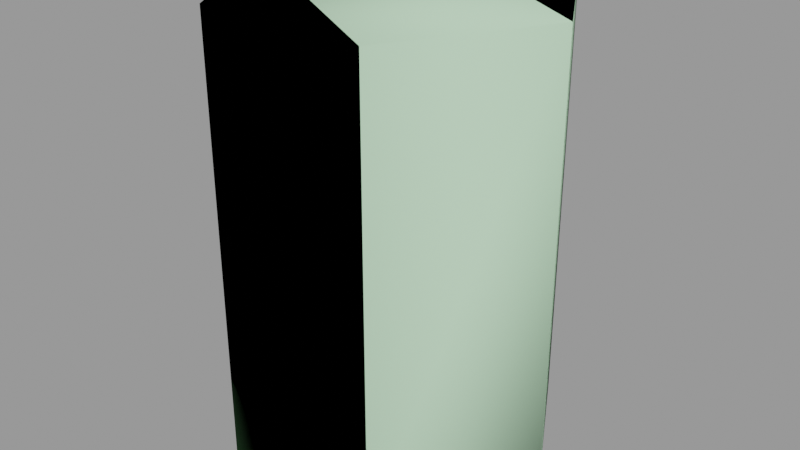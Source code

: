 # Source: pill_bottle01.blend  (saved by Blender 2.92.15; exported with 4.5.12 LTS)
import bpy
from mathutils import Matrix  # noqa: F401  (used for matrix-valued properties, if any)

bpy.ops.wm.read_factory_settings(use_empty=True)
scene = bpy.context.scene
scene.name = 'pill_bottle01.qc'

# ---- collections
col_pill_bottle01 = bpy.data.collections.new('pill_bottle01'); scene.collection.children.link(col_pill_bottle01)

# ---- materials (node trees are filled in below, after node groups)
mat_pill_bottle01 = bpy.data.materials.new('pill_bottle01')
mat_pill_bottle01.use_transparent_shadow = False
mat_pill_bottle01.diffuse_color = (0.6789, 0.5726, 0.8403, 1.0)
mat_phy = bpy.data.materials.new('  phy')
mat_phy.use_transparent_shadow = False
mat_phy.diffuse_color = (0.4929, 0.7582, 0.5102, 1.0)

# ---- material node trees

# ---- meshes
me_pill_bottle01 = bpy.data.meshes.new('pill_bottle01')
me_pill_bottle01.from_pydata([(2.761, 4.782, 11.5), (0.0, 5.522, 11.5), (0.0, 5.216, 12.66), (2.608, 4.517, 12.66), (0.0, 4.43, 13.52), (4.782, 2.761, 11.5), (4.517, 2.608, 12.66), (5.522, -1e-06, 11.5), (5.216, -1e-06, 12.66), (4.782, -2.761, 11.5), (4.517, -2.608, 12.66), (2.761, -4.782, 11.5), (2.608, -4.517, 12.66), (0.0, -5.522, 11.5), (0.0, -5.216, 12.66), (-2.761, -4.782, 11.5), (-2.608, -4.517, 12.66), (-4.782, -2.761, 11.5), (-4.517, -2.608, 12.66), (-5.522, -1e-06, 11.5), (-5.216, -1e-06, 12.66), (-2.608, 4.517, 12.66), (-4.517, 2.608, 12.66), (-3.836, 2.215, 13.52), (-4.43, -1e-06, 13.52), (-3.836, -2.215, 13.52), (-2.215, -3.836, 13.52), (0.0, -4.43, 13.52), (2.215, -3.836, 13.52), (3.836, -2.215, 13.52), (4.43, -1e-06, 13.52), (3.836, 2.215, 13.52), (2.215, 3.836, 13.52), (-2.215, 3.836, 13.52), (0.0, 2.095, 13.85), (1.047, 1.814, 13.85), (1.814, 1.047, 13.85), (2.095, -1e-06, 13.85), (1.814, -1.047, 13.85), (1.047, -1.814, 13.85), (0.0, -2.095, 13.85), (-1.047, -1.814, 13.85), (-1.814, -1.047, 13.85), (-2.095, -1e-06, 13.85), (-1.814, 1.047, 13.85), (-1.047, 1.814, 13.85), (-4.782, 2.761, 11.5), (-2.761, 4.782, 11.5), (0.0, -1e-06, 17.59), (-3.193, 1.843, 17.59), (-3.687, -1e-06, 17.59), (-1.843, 3.193, 17.59), (0.0, 3.687, 17.59), (1.843, 3.193, 17.59), (3.193, 1.843, 17.59), (3.687, -1e-06, 17.59), (3.193, -1.843, 17.59), (1.843, -3.193, 17.59), (0.0, -3.687, 17.59), (-1.843, -3.193, 17.59), (-3.193, -1.843, 17.59), (5.522, 0.0, 0.4232), (4.782, 2.761, 0.4232), (2.761, 4.782, 0.4232), (0.0, 5.522, 0.4232), (-2.761, 4.782, 0.4232), (-4.782, 2.761, 0.4232), (-5.522, 0.0, 0.4232), (-4.782, -2.761, 0.4232), (-2.761, -4.782, 0.4232), (0.0, -5.522, 0.4232), (2.761, -4.782, 0.4232), (4.782, -2.761, 0.4232), (2.687, 4.654, 0.04834), (0.0, 5.374, 0.04834), (4.654, 2.687, 0.04834), (5.374, 0.0, 0.04834), (4.654, -2.687, 0.04834), (2.687, -4.654, 0.04834), (0.0, -5.374, 0.04834), (-2.687, -4.654, 0.04834), (-4.654, -2.687, 0.04834), (-5.374, 0.0, 0.04834), (-4.654, 2.687, 0.04834), (-2.687, 4.654, 0.04834), (-4.049, 2.338, -0.1132), (-4.676, 0.0, -0.1132), (-2.338, 4.049, -0.1132), (0.0, 4.676, -0.1132), (2.338, 4.049, -0.1132), (4.049, 2.338, -0.1132), (4.676, 0.0, -0.1132), (4.049, -2.338, -0.1132), (2.338, -4.049, -0.1132), (0.0, -4.676, -0.1132), (-2.338, -4.049, -0.1132), (-4.049, -2.338, -0.1132), (3.687, -1e-06, 15.23), (3.193, 1.843, 15.23), (1.843, 3.193, 15.23), (0.0, 3.687, 15.23), (-1.843, 3.193, 15.23), (-3.193, 1.843, 15.23), (-3.687, -1e-06, 15.23), (-3.193, -1.843, 15.23), (-1.843, -3.193, 15.23), (0.0, -3.687, 15.23), (1.843, -3.193, 15.23), (3.193, -1.843, 15.23), (1.814, 1.047, 15.23), (2.095, -1e-06, 15.23), (1.047, 1.814, 15.23), (0.0, 2.095, 15.23), (-1.047, 1.814, 15.23), (-1.814, 1.047, 15.23), (-2.095, -1e-06, 15.23), (-1.814, -1.047, 15.23), (-1.047, -1.814, 15.23), (0.0, -2.095, 15.23), (1.047, -1.814, 15.23), (1.814, -1.047, 15.23), (0.0, 0.0, -0.1132)], [], [(0, 1, 2), (3, 2, 4), (0, 2, 3), (5, 0, 3), (5, 3, 6), (7, 5, 6), (7, 6, 8), (9, 7, 8), (9, 8, 10), (11, 9, 10), (11, 10, 12), (13, 11, 12), (13, 12, 14), (15, 13, 14), (15, 14, 16), (17, 15, 16), (17, 16, 18), (19, 17, 18), (19, 18, 20), (21, 22, 23), (22, 24, 23), (22, 20, 24), (20, 25, 24), (20, 18, 25), (18, 26, 25), (18, 16, 26), (16, 27, 26), (16, 14, 27), (14, 28, 27), (14, 12, 28), (12, 29, 28), (12, 10, 29), (10, 30, 29), (10, 8, 30), (8, 31, 30), (8, 6, 31), (6, 32, 31), (21, 23, 33), (6, 3, 32), (3, 4, 32), (34, 32, 4), (34, 35, 32), (35, 31, 32), (35, 36, 31), (36, 30, 31), (36, 37, 30), (37, 29, 30), (37, 38, 29), (38, 28, 29), (38, 39, 28), (39, 27, 28), (39, 40, 27), (40, 26, 27), (40, 41, 26), (41, 25, 26), (41, 42, 25), (42, 24, 25), (42, 43, 24), (43, 23, 24), (43, 44, 23), (44, 33, 23), (44, 45, 33), (46, 19, 20), (46, 20, 22), (47, 46, 22), (47, 22, 21), (1, 47, 21), (1, 21, 2), (2, 21, 33), (2, 33, 4), (45, 4, 33), (45, 34, 4), (48, 49, 50), (51, 49, 48), (52, 51, 48), (53, 52, 48), (54, 53, 48), (55, 54, 48), (56, 55, 48), (57, 56, 48), (58, 57, 48), (59, 58, 48), (60, 59, 48), (48, 50, 60), (61, 5, 7), (61, 62, 5), (62, 0, 5), (62, 63, 0), (63, 1, 0), (63, 64, 1), (64, 47, 1), (64, 65, 47), (65, 46, 47), (65, 66, 46), (66, 19, 46), (66, 67, 19), (67, 17, 19), (67, 68, 17), (68, 15, 17), (68, 69, 15), (69, 13, 15), (69, 70, 13), (70, 11, 13), (70, 71, 11), (71, 9, 11), (71, 72, 9), (72, 7, 9), (72, 61, 7), (64, 73, 74), (64, 63, 73), (63, 75, 73), (63, 62, 75), (62, 76, 75), (62, 61, 76), (61, 77, 76), (61, 72, 77), (72, 78, 77), (72, 71, 78), (71, 79, 78), (71, 70, 79), (70, 80, 79), (70, 69, 80), (69, 81, 80), (69, 68, 81), (68, 82, 81), (68, 67, 82), (67, 83, 82), (67, 66, 83), (66, 84, 83), (85, 86, 82), (85, 82, 83), (87, 85, 83), (87, 83, 84), (88, 87, 84), (88, 84, 74), (65, 74, 84), (66, 65, 84), (65, 64, 74), (89, 88, 74), (89, 74, 73), (90, 89, 73), (90, 73, 75), (91, 90, 75), (91, 75, 76), (92, 91, 76), (92, 76, 77), (93, 92, 77), (93, 77, 78), (94, 93, 78), (94, 78, 79), (95, 94, 79), (95, 79, 80), (96, 95, 80), (96, 80, 81), (86, 96, 81), (86, 81, 82), (97, 54, 55), (97, 98, 54), (98, 53, 54), (98, 99, 53), (99, 52, 53), (99, 100, 52), (100, 51, 52), (100, 101, 51), (101, 49, 51), (101, 102, 49), (102, 50, 49), (102, 103, 50), (103, 60, 50), (103, 104, 60), (104, 59, 60), (104, 105, 59), (105, 58, 59), (105, 106, 58), (106, 57, 58), (106, 107, 57), (107, 56, 57), (107, 108, 56), (108, 55, 56), (108, 97, 55), (37, 109, 110), (37, 36, 109), (36, 111, 109), (36, 35, 111), (35, 112, 111), (35, 34, 112), (34, 113, 112), (34, 45, 113), (45, 114, 113), (45, 44, 114), (44, 115, 114), (44, 43, 115), (43, 116, 115), (43, 42, 116), (42, 117, 116), (42, 41, 117), (41, 118, 117), (41, 40, 118), (40, 119, 118), (40, 39, 119), (39, 120, 119), (39, 38, 120), (38, 110, 120), (38, 37, 110), (115, 116, 104), (116, 105, 104), (116, 117, 105), (117, 106, 105), (117, 118, 106), (118, 107, 106), (118, 119, 107), (119, 108, 107), (119, 120, 108), (120, 97, 108), (120, 110, 97), (110, 98, 97), (110, 109, 98), (109, 99, 98), (109, 111, 99), (111, 100, 99), (111, 112, 100), (112, 101, 100), (112, 113, 101), (113, 102, 101), (113, 114, 102), (114, 103, 102), (114, 115, 103), (115, 104, 103), (95, 96, 121), (96, 86, 121), (86, 85, 121), (85, 87, 121), (87, 88, 121), (88, 89, 121), (89, 90, 121), (90, 91, 121), (91, 92, 121), (92, 93, 121), (93, 94, 121), (94, 95, 121)])
me_pill_bottle01.polygons.foreach_set('use_smooth', [True] * 240)
_k = set([(0, 1), (0, 5), (1, 47), (5, 7), (7, 9), (9, 11), (11, 13), (13, 15), (15, 17), (17, 19), (19, 46), (34, 35), (34, 45), (35, 36), (36, 37), (37, 38), (38, 39), (39, 40), (40, 41), (41, 42), (42, 43), (43, 44), (44, 45), (46, 47), (49, 50), (49, 51), (50, 60), (51, 52), (52, 53), (53, 54), (54, 55), (55, 56), (56, 57), (57, 58), (58, 59), (59, 60), (61, 62), (61, 72), (62, 63), (63, 64), (64, 65), (65, 66), (66, 67), (67, 68), (68, 69), (69, 70), (70, 71), (71, 72), (85, 86), (85, 87), (86, 96), (87, 88), (88, 89), (89, 90), (90, 91), (91, 92), (92, 93), (93, 94), (94, 95), (95, 96), (97, 98), (97, 108), (98, 99), (99, 100), (100, 101), (101, 102), (102, 103), (103, 104), (104, 105), (105, 106), (106, 107), (107, 108), (109, 110), (109, 111), (110, 120), (111, 112), (112, 113), (113, 114), (114, 115), (115, 116), (116, 117), (117, 118), (118, 119), (119, 120)])
me_pill_bottle01.attributes.new('sharp_edge', 'BOOLEAN', 'EDGE').data.foreach_set('value', [ (min(e.vertices), max(e.vertices)) in _k for e in me_pill_bottle01.edges])
_uv = me_pill_bottle01.uv_layers.new(name='UVMap')
_uv.uv.foreach_set('vector', [0.9172, 0.5237, 1.001, 0.5237, 1.001, 0.5763, 0.9172, 0.5763, 1.001, 0.5763, 1.001, 0.6149, 0.9172, 0.5237, 1.001, 0.5763, 0.9172, 0.5763, 0.8338, 0.5237, 0.9172, 0.5237, 0.9172, 0.5763, 0.8338, 0.5237, 0.9172, 0.5763, 0.8338, 0.5763, 0.7504, 0.5237, 0.8338, 0.5237, 0.8338, 0.5763, 0.7504, 0.5237, 0.8338, 0.5763, 0.7504, 0.5763, 0.667, 0.5237, 0.7504, 0.5237, 0.7504, 0.5763, 0.667, 0.5237, 0.7504, 0.5763, 0.667, 0.5763, 0.5837, 0.5237, 0.667, 0.5237, 0.667, 0.5763, 0.5837, 0.5237, 0.667, 0.5763, 0.5837, 0.5763, 0.5003, 0.5237, 0.5837, 0.5237, 0.5837, 0.5763, 0.5003, 0.5237, 0.5837, 0.5763, 0.5003, 0.5763, 0.4169, 0.5237, 0.5003, 0.5237, 0.5003, 0.5763, 0.4169, 0.5237, 0.5003, 0.5763, 0.4169, 0.5763, 0.3335, 0.5237, 0.4169, 0.5237, 0.4169, 0.5763, 0.3335, 0.5237, 0.4169, 0.5763, 0.3335, 0.5763, 0.2501, 0.5237, 0.3335, 0.5237, 0.3335, 0.5763, 0.2501, 0.5237, 0.3335, 0.5763, 0.2501, 0.5763, 0.08338, 0.5763, 0.1668, 0.5763, 0.1668, 0.6149, 0.1668, 0.5763, 0.2501, 0.6149, 0.1668, 0.6149, 0.1668, 0.5763, 0.2501, 0.5763, 0.2501, 0.6149, 0.2501, 0.5763, 0.3335, 0.6149, 0.2501, 0.6149, 0.2501, 0.5763, 0.3335, 0.5763, 0.3335, 0.6149, 0.3335, 0.5763, 0.4169, 0.6149, 0.3335, 0.6149, 0.3335, 0.5763, 0.4169, 0.5763, 0.4169, 0.6149, 0.4169, 0.5763, 0.5003, 0.6149, 0.4169, 0.6149, 0.4169, 0.5763, 0.5003, 0.5763, 0.5003, 0.6149, 0.5003, 0.5763, 0.5837, 0.6149, 0.5003, 0.6149, 0.5003, 0.5763, 0.5837, 0.5763, 0.5837, 0.6149, 0.5837, 0.5763, 0.667, 0.6149, 0.5837, 0.6149, 0.5837, 0.5763, 0.667, 0.5763, 0.667, 0.6149, 0.667, 0.5763, 0.7504, 0.6149, 0.667, 0.6149, 0.667, 0.5763, 0.7504, 0.5763, 0.7504, 0.6149, 0.7504, 0.5763, 0.8338, 0.6149, 0.7504, 0.6149, 0.7504, 0.5763, 0.8338, 0.5763, 0.8338, 0.6149, 0.8338, 0.5763, 0.9172, 0.6149, 0.8338, 0.6149, 0.08338, 0.5763, 0.1668, 0.6149, 0.08338, 0.6149, 0.8338, 0.5763, 0.9172, 0.5763, 0.9172, 0.6149, 0.9172, 0.5763, 1.001, 0.6149, 0.9172, 0.6149, 1.001, 0.6299, 0.9172, 0.6149, 1.001, 0.6149, 1.001, 0.6299, 0.9172, 0.6299, 0.9172, 0.6149, 0.9172, 0.6299, 0.8338, 0.6149, 0.9172, 0.6149, 0.9172, 0.6299, 0.8338, 0.6299, 0.8338, 0.6149, 0.8338, 0.6299, 0.7504, 0.6149, 0.8338, 0.6149, 0.8338, 0.6299, 0.7504, 0.6299, 0.7504, 0.6149, 0.7504, 0.6299, 0.667, 0.6149, 0.7504, 0.6149, 0.7504, 0.6299, 0.667, 0.6299, 0.667, 0.6149, 0.667, 0.6299, 0.5837, 0.6149, 0.667, 0.6149, 0.667, 0.6299, 0.5837, 0.6299, 0.5837, 0.6149, 0.5837, 0.6299, 0.5003, 0.6149, 0.5837, 0.6149, 0.5837, 0.6299, 0.5003, 0.6299, 0.5003, 0.6149, 0.5003, 0.6299, 0.4169, 0.6149, 0.5003, 0.6149, 0.5003, 0.6299, 0.4169, 0.6299, 0.4169, 0.6149, 0.4169, 0.6299, 0.3335, 0.6149, 0.4169, 0.6149, 0.4169, 0.6299, 0.3335, 0.6299, 0.3335, 0.6149, 0.3335, 0.6299, 0.2501, 0.6149, 0.3335, 0.6149, 0.3335, 0.6299, 0.2501, 0.6299, 0.2501, 0.6149, 0.2501, 0.6299, 0.1668, 0.6149, 0.2501, 0.6149, 0.2501, 0.6299, 0.1668, 0.6299, 0.1668, 0.6149, 0.1668, 0.6299, 0.08338, 0.6149, 0.1668, 0.6149, 0.1668, 0.6299, 0.08338, 0.6299, 0.08338, 0.6149, 0.1668, 0.5237, 0.2501, 0.5237, 0.2501, 0.5763, 0.1668, 0.5237, 0.2501, 0.5763, 0.1668, 0.5763, 0.08338, 0.5237, 0.1668, 0.5237, 0.1668, 0.5763, 0.08338, 0.5237, 0.1668, 0.5763, 0.08338, 0.5763, 0.0, 0.5237, 0.08338, 0.5237, 0.08338, 0.5763, 0.0, 0.5237, 0.08338, 0.5763, 0.0, 0.5763, 0.0, 0.5763, 0.08338, 0.5763, 0.08338, 0.6149, 0.0, 0.5763, 0.08338, 0.6149, 0.0, 0.6149, 0.08338, 0.6299, 0.0, 0.6149, 0.08338, 0.6149, 0.08338, 0.6299, 0.0, 0.6299, 0.0, 0.6149, 0.1226, 0.8967, 0.03886, 0.8483, 0.0259, 0.8967, 0.07424, 0.813, 0.03886, 0.8483, 0.1226, 0.8967, 0.1226, 0.8, 0.07424, 0.813, 0.1226, 0.8967, 0.1709, 0.813, 0.1226, 0.8, 0.1226, 0.8967, 0.2063, 0.8483, 0.1709, 0.813, 0.1226, 0.8967, 0.2192, 0.8967, 0.2063, 0.8483, 0.1226, 0.8967, 0.2063, 0.945, 0.2192, 0.8967, 0.1226, 0.8967, 0.1709, 0.9804, 0.2063, 0.945, 0.1226, 0.8967, 0.1226, 0.9933, 0.1709, 0.9804, 0.1226, 0.8967, 0.07424, 0.9804, 0.1226, 0.9933, 0.1226, 0.8967, 0.03886, 0.945, 0.07424, 0.9804, 0.1226, 0.8967, 0.1226, 0.8967, 0.0259, 0.8967, 0.03886, 0.945, 0.7504, 0.0242, 0.8338, 0.5237, 0.7504, 0.5237, 0.7504, 0.0242, 0.8338, 0.0242, 0.8338, 0.5237, 0.8338, 0.0242, 0.9172, 0.5237, 0.8338, 0.5237, 0.8338, 0.0242, 0.9172, 0.0242, 0.9172, 0.5237, 0.9172, 0.0242, 1.001, 0.5237, 0.9172, 0.5237, 0.9172, 0.0242, 1.001, 0.0242, 1.001, 0.5237, 0.0, 0.0242, 0.08338, 0.5237, 0.0, 0.5237, 0.0, 0.0242, 0.08338, 0.0242, 0.08338, 0.5237, 0.08338, 0.0242, 0.1668, 0.5237, 0.08338, 0.5237, 0.08338, 0.0242, 0.1668, 0.0242, 0.1668, 0.5237, 0.1668, 0.0242, 0.2501, 0.5237, 0.1668, 0.5237, 0.1668, 0.0242, 0.2501, 0.0242, 0.2501, 0.5237, 0.2501, 0.0242, 0.3335, 0.5237, 0.2501, 0.5237, 0.2501, 0.0242, 0.3335, 0.0242, 0.3335, 0.5237, 0.3335, 0.0242, 0.4169, 0.5237, 0.3335, 0.5237, 0.3335, 0.0242, 0.4169, 0.0242, 0.4169, 0.5237, 0.4169, 0.0242, 0.5003, 0.5237, 0.4169, 0.5237, 0.4169, 0.0242, 0.5003, 0.0242, 0.5003, 0.5237, 0.5003, 0.0242, 0.5837, 0.5237, 0.5003, 0.5237, 0.5003, 0.0242, 0.5837, 0.0242, 0.5837, 0.5237, 0.5837, 0.0242, 0.667, 0.5237, 0.5837, 0.5237, 0.5837, 0.0242, 0.667, 0.0242, 0.667, 0.5237, 0.667, 0.0242, 0.7504, 0.5237, 0.667, 0.5237, 0.667, 0.0242, 0.7504, 0.0242, 0.7504, 0.5237, 1.001, 0.0242, 0.9172, 0.007286, 1.001, 0.007286, 1.001, 0.0242, 0.9172, 0.0242, 0.9172, 0.007286, 0.9172, 0.0242, 0.8338, 0.007286, 0.9172, 0.007286, 0.9172, 0.0242, 0.8338, 0.0242, 0.8338, 0.007286, 0.8338, 0.0242, 0.7504, 0.007286, 0.8338, 0.007286, 0.8338, 0.0242, 0.7504, 0.0242, 0.7504, 0.007286, 0.7504, 0.0242, 0.667, 0.007286, 0.7504, 0.007286, 0.7504, 0.0242, 0.667, 0.0242, 0.667, 0.007286, 0.667, 0.0242, 0.5837, 0.007286, 0.667, 0.007286, 0.667, 0.0242, 0.5837, 0.0242, 0.5837, 0.007286, 0.5837, 0.0242, 0.5003, 0.007286, 0.5837, 0.007286, 0.5837, 0.0242, 0.5003, 0.0242, 0.5003, 0.007286, 0.5003, 0.0242, 0.4169, 0.007286, 0.5003, 0.007286, 0.5003, 0.0242, 0.4169, 0.0242, 0.4169, 0.007286, 0.4169, 0.0242, 0.3335, 0.007286, 0.4169, 0.007286, 0.4169, 0.0242, 0.3335, 0.0242, 0.3335, 0.007286, 0.3335, 0.0242, 0.2501, 0.007286, 0.3335, 0.007286, 0.3335, 0.0242, 0.2501, 0.0242, 0.2501, 0.007286, 0.2501, 0.0242, 0.1668, 0.007286, 0.2501, 0.007286, 0.2501, 0.0242, 0.1668, 0.0242, 0.1668, 0.007286, 0.1668, 0.0242, 0.08338, 0.007286, 0.1668, 0.007286, 0.1668, 0.0, 0.2501, 0.0, 0.2501, 0.007286, 0.1668, 0.0, 0.2501, 0.007286, 0.1668, 0.007286, 0.08338, 0.0, 0.1668, 0.0, 0.1668, 0.007286, 0.08338, 0.0, 0.1668, 0.007286, 0.08338, 0.007286, 0.0, 0.0, 0.08338, 0.0, 0.08338, 0.007286, 0.0, 0.0, 0.08338, 0.007286, 0.0, 0.007286, 0.08338, 0.0242, 0.0, 0.007286, 0.08338, 0.007286, 0.1668, 0.0242, 0.08338, 0.0242, 0.08338, 0.007286, 0.08338, 0.0242, 0.0, 0.0242, 0.0, 0.007286, 0.9172, 0.0, 1.001, 0.0, 1.001, 0.007286, 0.9172, 0.0, 1.001, 0.007286, 0.9172, 0.007286, 0.8338, 0.0, 0.9172, 0.0, 0.9172, 0.007286, 0.8338, 0.0, 0.9172, 0.007286, 0.8338, 0.007286, 0.7504, 0.0, 0.8338, 0.0, 0.8338, 0.007286, 0.7504, 0.0, 0.8338, 0.007286, 0.7504, 0.007286, 0.667, 0.0, 0.7504, 0.0, 0.7504, 0.007286, 0.667, 0.0, 0.7504, 0.007286, 0.667, 0.007286, 0.5837, 0.0, 0.667, 0.0, 0.667, 0.007286, 0.5837, 0.0, 0.667, 0.007286, 0.5837, 0.007286, 0.5003, 0.0, 0.5837, 0.0, 0.5837, 0.007286, 0.5003, 0.0, 0.5837, 0.007286, 0.5003, 0.007286, 0.4169, 0.0, 0.5003, 0.0, 0.5003, 0.007286, 0.4169, 0.0, 0.5003, 0.007286, 0.4169, 0.007286, 0.3335, 0.0, 0.4169, 0.0, 0.4169, 0.007286, 0.3335, 0.0, 0.4169, 0.007286, 0.3335, 0.007286, 0.2501, 0.0, 0.3335, 0.0, 0.3335, 0.007286, 0.2501, 0.0, 0.3335, 0.007286, 0.2501, 0.007286, 0.5991, 0.6922, 0.6657, 0.7988, 0.5991, 0.7988, 0.5991, 0.6922, 0.6657, 0.6922, 0.6657, 0.7988, 0.6657, 0.6922, 0.7322, 0.7988, 0.6657, 0.7988, 0.6657, 0.6922, 0.7322, 0.6922, 0.7322, 0.7988, 0.7322, 0.6922, 0.7988, 0.7988, 0.7322, 0.7988, 0.7322, 0.6922, 0.7988, 0.6922, 0.7988, 0.7988, 0.0, 0.6922, 0.06657, 0.7988, 0.0, 0.7988, 0.0, 0.6922, 0.06657, 0.6922, 0.06657, 0.7988, 0.06657, 0.6922, 0.1331, 0.7988, 0.06657, 0.7988, 0.06657, 0.6922, 0.1331, 0.6922, 0.1331, 0.7988, 0.1331, 0.6922, 0.1997, 0.7988, 0.1331, 0.7988, 0.1331, 0.6922, 0.1997, 0.6922, 0.1997, 0.7988, 0.1997, 0.6922, 0.2663, 0.7988, 0.1997, 0.7988, 0.1997, 0.6922, 0.2663, 0.6922, 0.2663, 0.7988, 0.2663, 0.6922, 0.3328, 0.7988, 0.2663, 0.7988, 0.2663, 0.6922, 0.3328, 0.6922, 0.3328, 0.7988, 0.3328, 0.6922, 0.3994, 0.7988, 0.3328, 0.7988, 0.3328, 0.6922, 0.3994, 0.6922, 0.3994, 0.7988, 0.3994, 0.6922, 0.466, 0.7988, 0.3994, 0.7988, 0.3994, 0.6922, 0.466, 0.6922, 0.466, 0.7988, 0.466, 0.6922, 0.5325, 0.7988, 0.466, 0.7988, 0.466, 0.6922, 0.5325, 0.6922, 0.5325, 0.7988, 0.5325, 0.6922, 0.5991, 0.7988, 0.5325, 0.7988, 0.5325, 0.6922, 0.5991, 0.6922, 0.5991, 0.7988, 0.7504, 0.6299, 0.8338, 0.6922, 0.7504, 0.6922, 0.7504, 0.6299, 0.8338, 0.6299, 0.8338, 0.6922, 0.8338, 0.6299, 0.9172, 0.6922, 0.8338, 0.6922, 0.8338, 0.6299, 0.9172, 0.6299, 0.9172, 0.6922, 0.9172, 0.6299, 1.001, 0.6922, 0.9172, 0.6922, 0.9172, 0.6299, 1.001, 0.6299, 1.001, 0.6922, 0.0, 0.6299, 0.08338, 0.6922, 0.0, 0.6922, 0.0, 0.6299, 0.08338, 0.6299, 0.08338, 0.6922, 0.08338, 0.6299, 0.1668, 0.6922, 0.08338, 0.6922, 0.08338, 0.6299, 0.1668, 0.6299, 0.1668, 0.6922, 0.1668, 0.6299, 0.2501, 0.6922, 0.1668, 0.6922, 0.1668, 0.6299, 0.2501, 0.6299, 0.2501, 0.6922, 0.2501, 0.6299, 0.3335, 0.6922, 0.2501, 0.6922, 0.2501, 0.6299, 0.3335, 0.6299, 0.3335, 0.6922, 0.3335, 0.6299, 0.4169, 0.6922, 0.3335, 0.6922, 0.3335, 0.6299, 0.4169, 0.6299, 0.4169, 0.6922, 0.4169, 0.6299, 0.5003, 0.6922, 0.4169, 0.6922, 0.4169, 0.6299, 0.5003, 0.6299, 0.5003, 0.6922, 0.5003, 0.6299, 0.5837, 0.6922, 0.5003, 0.6922, 0.5003, 0.6299, 0.5837, 0.6299, 0.5837, 0.6922, 0.5837, 0.6299, 0.667, 0.6922, 0.5837, 0.6922, 0.5837, 0.6299, 0.667, 0.6299, 0.667, 0.6922, 0.667, 0.6299, 0.7504, 0.6922, 0.667, 0.6922, 0.667, 0.6299, 0.7504, 0.6299, 0.7504, 0.6922, 0.261, 0.8967, 0.2683, 0.9241, 0.2322, 0.945, 0.2683, 0.9241, 0.2676, 0.9804, 0.2322, 0.945, 0.2683, 0.9241, 0.2884, 0.9442, 0.2676, 0.9804, 0.2884, 0.9442, 0.3159, 0.9933, 0.2676, 0.9804, 0.2884, 0.9442, 0.3159, 0.9516, 0.3159, 0.9933, 0.3159, 0.9516, 0.3642, 0.9804, 0.3159, 0.9933, 0.3159, 0.9516, 0.3434, 0.9442, 0.3642, 0.9804, 0.3434, 0.9442, 0.3996, 0.945, 0.3642, 0.9804, 0.3434, 0.9442, 0.3635, 0.9241, 0.3996, 0.945, 0.3635, 0.9241, 0.4126, 0.8967, 0.3996, 0.945, 0.3635, 0.9241, 0.3708, 0.8967, 0.4126, 0.8967, 0.3708, 0.8967, 0.3996, 0.8483, 0.4126, 0.8967, 0.3708, 0.8967, 0.3635, 0.8692, 0.3996, 0.8483, 0.3635, 0.8692, 0.3642, 0.813, 0.3996, 0.8483, 0.3635, 0.8692, 0.3434, 0.8491, 0.3642, 0.813, 0.3434, 0.8491, 0.3159, 0.8, 0.3642, 0.813, 0.3434, 0.8491, 0.3159, 0.8417, 0.3159, 0.8, 0.3159, 0.8417, 0.2676, 0.813, 0.3159, 0.8, 0.3159, 0.8417, 0.2884, 0.8491, 0.2676, 0.813, 0.2884, 0.8491, 0.2322, 0.8483, 0.2676, 0.813, 0.2884, 0.8491, 0.2683, 0.8692, 0.2322, 0.8483, 0.2683, 0.8692, 0.2192, 0.8967, 0.2322, 0.8483, 0.2683, 0.8692, 0.261, 0.8967, 0.2192, 0.8967, 0.261, 0.8967, 0.2322, 0.945, 0.2192, 0.8967, 0.4592, 0.9775, 0.4251, 0.9433, 0.5059, 0.8967, 0.4251, 0.9433, 0.4126, 0.8967, 0.5059, 0.8967, 0.4126, 0.8967, 0.4251, 0.85, 0.5059, 0.8967, 0.4251, 0.85, 0.4592, 0.8158, 0.5059, 0.8967, 0.4592, 0.8158, 0.5059, 0.8033, 0.5059, 0.8967, 0.5059, 0.8033, 0.5526, 0.8158, 0.5059, 0.8967, 0.5526, 0.8158, 0.5867, 0.85, 0.5059, 0.8967, 0.5867, 0.85, 0.5992, 0.8967, 0.5059, 0.8967, 0.5992, 0.8967, 0.5867, 0.9433, 0.5059, 0.8967, 0.5867, 0.9433, 0.5526, 0.9775, 0.5059, 0.8967, 0.5526, 0.9775, 0.5059, 0.99, 0.5059, 0.8967, 0.5059, 0.99, 0.4592, 0.9775, 0.5059, 0.8967])
me_pill_bottle01.materials.append(mat_pill_bottle01)
me_pill_bottle01.use_remesh_fix_poles = True
me_pill_bottle01.use_remesh_preserve_attributes = False
me_pill_bottle01.use_mirror_vertex_groups = False
me_pill_bottle01.update()
me_pill_bottle01.normals_split_custom_set([tuple(v) for v in zip(*[iter([0.4836, 0.8376, 0.2539, 8.98e-06, 0.9672, 0.2539, -1.938e-06, 0.8768, 0.4808, 0.4384, 0.7593, 0.4808, -1.938e-06, 0.8768, 0.4808, -9.267e-07, 0.463, 0.8864, 0.4836, 0.8376, 0.2539, -1.938e-06, 0.8768, 0.4808, 0.4384, 0.7593, 0.4808, 0.8376, 0.4836, 0.2539, 0.4836, 0.8376, 0.2539, 0.4384, 0.7593, 0.4808, 0.8376, 0.4836, 0.2539, 0.4384, 0.7593, 0.4808, 0.7593, 0.4384, 0.4808, 0.9672, -9.031e-06, 0.2539, 0.8376, 0.4836, 0.2539, 0.7593, 0.4384, 0.4808, 0.9672, -9.031e-06, 0.2539, 0.7593, 0.4384, 0.4808, 0.8768, -1.727e-06, 0.4808, 0.8376, -0.4836, 0.2539, 0.9672, -9.031e-06, 0.2539, 0.8768, -1.727e-06, 0.4808, 0.8376, -0.4836, 0.2539, 0.8768, -1.727e-06, 0.4808, 0.7593, -0.4384, 0.4808, 0.4836, -0.8376, 0.2539, 0.8376, -0.4836, 0.2539, 0.7593, -0.4384, 0.4808, 0.4836, -0.8376, 0.2539, 0.7593, -0.4384, 0.4808, 0.4384, -0.7593, 0.4808, -8.98e-06, -0.9672, 0.2539, 0.4836, -0.8376, 0.2539, 0.4384, -0.7593, 0.4808, -8.98e-06, -0.9672, 0.2539, 0.4384, -0.7593, 0.4808, -1.748e-06, -0.8768, 0.4808, -0.4836, -0.8376, 0.2539, -8.98e-06, -0.9672, 0.2539, -1.748e-06, -0.8768, 0.4808, -0.4836, -0.8376, 0.2539, -1.748e-06, -0.8768, 0.4808, -0.4384, -0.7593, 0.4808, -0.8376, -0.4836, 0.2539, -0.4836, -0.8376, 0.2539, -0.4384, -0.7593, 0.4808, -0.8376, -0.4836, 0.2539, -0.4384, -0.7593, 0.4808, -0.7593, -0.4384, 0.4808, -0.9672, 8.817e-06, 0.2539, -0.8376, -0.4836, 0.2539, -0.7593, -0.4384, 0.4808, -0.9672, 8.817e-06, 0.2539, -0.7593, -0.4384, 0.4808, -0.8768, 1.619e-06, 0.4808, -0.4384, 0.7593, 0.4808, -0.7593, 0.4384, 0.4808, -0.4009, 0.2315, 0.8864, -0.7593, 0.4384, 0.4808, -0.463, 2.533e-06, 0.8864, -0.4009, 0.2315, 0.8864, -0.7593, 0.4384, 0.4808, -0.8768, 1.619e-06, 0.4808, -0.463, 2.533e-06, 0.8864, -0.8768, 1.619e-06, 0.4808, -0.4009, -0.2315, 0.8864, -0.463, 2.533e-06, 0.8864, -0.8768, 1.619e-06, 0.4808, -0.7593, -0.4384, 0.4808, -0.4009, -0.2315, 0.8864, -0.7593, -0.4384, 0.4808, -0.2315, -0.4009, 0.8864, -0.4009, -0.2315, 0.8864, -0.7593, -0.4384, 0.4808, -0.4384, -0.7593, 0.4808, -0.2315, -0.4009, 0.8864, -0.4384, -0.7593, 0.4808, -2.233e-06, -0.463, 0.8864, -0.2315, -0.4009, 0.8864, -0.4384, -0.7593, 0.4808, -1.748e-06, -0.8768, 0.4808, -2.233e-06, -0.463, 0.8864, -1.748e-06, -0.8768, 0.4808, 0.2315, -0.4009, 0.8864, -2.233e-06, -0.463, 0.8864, -1.748e-06, -0.8768, 0.4808, 0.4384, -0.7593, 0.4808, 0.2315, -0.4009, 0.8864, 0.4384, -0.7593, 0.4808, 0.4009, -0.2315, 0.8864, 0.2315, -0.4009, 0.8864, 0.4384, -0.7593, 0.4808, 0.7593, -0.4384, 0.4808, 0.4009, -0.2315, 0.8864, 0.7593, -0.4384, 0.4808, 0.463, -2.487e-06, 0.8864, 0.4009, -0.2315, 0.8864, 0.7593, -0.4384, 0.4808, 0.8768, -1.727e-06, 0.4808, 0.463, -2.487e-06, 0.8864, 0.8768, -1.727e-06, 0.4808, 0.4009, 0.2315, 0.8864, 0.463, -2.487e-06, 0.8864, 0.8768, -1.727e-06, 0.4808, 0.7593, 0.4384, 0.4808, 0.4009, 0.2315, 0.8864, 0.7593, 0.4384, 0.4808, 0.2315, 0.4009, 0.8864, 0.4009, 0.2315, 0.8864, -0.4384, 0.7593, 0.4808, -0.4009, 0.2315, 0.8864, -0.2315, 0.4009, 0.8864, 0.7593, 0.4384, 0.4808, 0.4384, 0.7593, 0.4808, 0.2315, 0.4009, 0.8864, 0.4384, 0.7593, 0.4808, -9.267e-07, 0.463, 0.8864, 0.2315, 0.4009, 0.8864, 1.202e-06, 0.1411, 0.99, 0.2315, 0.4009, 0.8864, -9.267e-07, 0.463, 0.8864, 1.202e-06, 0.1411, 0.99, 0.07054, 0.1222, 0.99, 0.2315, 0.4009, 0.8864, 0.07054, 0.1222, 0.99, 0.4009, 0.2315, 0.8864, 0.2315, 0.4009, 0.8864, 0.07054, 0.1222, 0.99, 0.1222, 0.07054, 0.99, 0.4009, 0.2315, 0.8864, 0.1222, 0.07054, 0.99, 0.463, -2.487e-06, 0.8864, 0.4009, 0.2315, 0.8864, 0.1222, 0.07054, 0.99, 0.1411, -2.913e-07, 0.99, 0.463, -2.487e-06, 0.8864, 0.1411, -2.913e-07, 0.99, 0.4009, -0.2315, 0.8864, 0.463, -2.487e-06, 0.8864, 0.1411, -2.913e-07, 0.99, 0.1222, -0.07054, 0.99, 0.4009, -0.2315, 0.8864, 0.1222, -0.07054, 0.99, 0.2315, -0.4009, 0.8864, 0.4009, -0.2315, 0.8864, 0.1222, -0.07054, 0.99, 0.07054, -0.1222, 0.99, 0.2315, -0.4009, 0.8864, 0.07054, -0.1222, 0.99, -2.233e-06, -0.463, 0.8864, 0.2315, -0.4009, 0.8864, 0.07054, -0.1222, 0.99, -1.2e-06, -0.1411, 0.99, -2.233e-06, -0.463, 0.8864, -1.2e-06, -0.1411, 0.99, -0.2315, -0.4009, 0.8864, -2.233e-06, -0.463, 0.8864, -1.2e-06, -0.1411, 0.99, -0.07054, -0.1222, 0.99, -0.2315, -0.4009, 0.8864, -0.07054, -0.1222, 0.99, -0.4009, -0.2315, 0.8864, -0.2315, -0.4009, 0.8864, -0.07054, -0.1222, 0.99, -0.1222, -0.07054, 0.99, -0.4009, -0.2315, 0.8864, -0.1222, -0.07054, 0.99, -0.463, 2.533e-06, 0.8864, -0.4009, -0.2315, 0.8864, -0.1222, -0.07054, 0.99, -0.1411, 2.526e-07, 0.99, -0.463, 2.533e-06, 0.8864, -0.1411, 2.526e-07, 0.99, -0.4009, 0.2315, 0.8864, -0.463, 2.533e-06, 0.8864, -0.1411, 2.526e-07, 0.99, -0.1222, 0.07054, 0.99, -0.4009, 0.2315, 0.8864, -0.1222, 0.07054, 0.99, -0.2315, 0.4009, 0.8864, -0.4009, 0.2315, 0.8864, -0.1222, 0.07054, 0.99, -0.07054, 0.1222, 0.99, -0.2315, 0.4009, 0.8864, -0.8376, 0.4836, 0.2539, -0.9672, 8.817e-06, 0.2539, -0.8768, 1.619e-06, 0.4808, -0.8376, 0.4836, 0.2539, -0.8768, 1.619e-06, 0.4808, -0.7593, 0.4384, 0.4808, -0.4836, 0.8376, 0.2539, -0.8376, 0.4836, 0.2539, -0.7593, 0.4384, 0.4808, -0.4836, 0.8376, 0.2539, -0.7593, 0.4384, 0.4808, -0.4384, 0.7593, 0.4808, 8.98e-06, 0.9672, 0.2539, -0.4836, 0.8376, 0.2539, -0.4384, 0.7593, 0.4808, 8.98e-06, 0.9672, 0.2539, -0.4384, 0.7593, 0.4808, -1.938e-06, 0.8768, 0.4808, -1.938e-06, 0.8768, 0.4808, -0.4384, 0.7593, 0.4808, -0.2315, 0.4009, 0.8864, -1.938e-06, 0.8768, 0.4808, -0.2315, 0.4009, 0.8864, -9.267e-07, 0.463, 0.8864, -0.07054, 0.1222, 0.99, -9.267e-07, 0.463, 0.8864, -0.2315, 0.4009, 0.8864, -0.07054, 0.1222, 0.99, 1.202e-06, 0.1411, 0.99, -9.267e-07, 0.463, 0.8864, -1.871e-07, 0.0, 1.0, 0.0, 0.0, 1.0, 0.0, 0.0, 1.0, -5.613e-07, 0.0, 1.0, 0.0, 0.0, 1.0, -1.871e-07, 0.0, 1.0, -5.613e-07, 0.0, 1.0, -5.613e-07, 0.0, 1.0, -1.871e-07, 0.0, 1.0, 0.0, 0.0, 1.0, -5.613e-07, 0.0, 1.0, -1.871e-07, 0.0, 1.0, 0.0, 0.0, 1.0, 0.0, 0.0, 1.0, -1.871e-07, 0.0, 1.0, 0.0, 0.0, 1.0, 0.0, 0.0, 1.0, -1.871e-07, 0.0, 1.0, 0.0, 0.0, 1.0, 0.0, 0.0, 1.0, -1.871e-07, 0.0, 1.0, 5.613e-07, 0.0, 1.0, 0.0, 0.0, 1.0, -1.871e-07, 0.0, 1.0, -5.613e-07, 0.0, 1.0, 5.613e-07, 0.0, 1.0, -1.871e-07, 0.0, 1.0, -1.123e-06, 0.0, 1.0, -5.613e-07, 0.0, 1.0, -1.871e-07, 0.0, 1.0, 0.0, 0.0, 1.0, -1.123e-06, 0.0, 1.0, -1.871e-07, 0.0, 1.0, -1.871e-07, 0.0, 1.0, 0.0, 0.0, 1.0, 0.0, 0.0, 1.0, 1.0, -5.677e-06, 3.899e-09, 0.866, 0.5, 4.289e-08, 1.0, 5.637e-06, 1.044e-08, 1.0, -5.677e-06, 3.899e-09, 0.866, 0.5, 1.671e-08, 0.866, 0.5, 4.289e-08, 0.866, 0.5, 1.671e-08, 0.5, 0.866, 2.618e-08, 0.866, 0.5, 4.289e-08, 0.866, 0.5, 1.671e-08, 0.5, 0.866, 0.0, 0.5, 0.866, 2.618e-08, 0.5, 0.866, 0.0, -5.51e-06, 1.0, 0.0, 0.5, 0.866, 2.618e-08, 0.5, 0.866, 0.0, 5.52e-06, 1.0, 0.0, -5.51e-06, 1.0, 0.0, 5.52e-06, 1.0, 0.0, -0.5, 0.866, 0.0, -5.51e-06, 1.0, 0.0, 5.52e-06, 1.0, 0.0, -0.5, 0.866, 2.618e-08, -0.5, 0.866, 0.0, -0.5, 0.866, 2.618e-08, -0.866, 0.5, 1.671e-08, -0.5, 0.866, 0.0, -0.5, 0.866, 2.618e-08, -0.866, 0.5, 4.289e-08, -0.866, 0.5, 1.671e-08, -0.866, 0.5, 4.289e-08, -1.0, -5.785e-06, 3.899e-09, -0.866, 0.5, 1.671e-08, -0.866, 0.5, 4.289e-08, -1.0, 5.716e-06, 1.044e-08, -1.0, -5.785e-06, 3.899e-09, -1.0, 5.716e-06, 1.044e-08, -0.866, -0.5, -6.544e-09, -1.0, -5.785e-06, 3.899e-09, -1.0, 5.716e-06, 1.044e-08, -0.866, -0.5, -2.618e-08, -0.866, -0.5, -6.544e-09, -0.866, -0.5, -2.618e-08, -0.5, -0.866, -5.016e-09, -0.866, -0.5, -6.544e-09, -0.866, -0.5, -2.618e-08, -0.5, -0.866, -8.355e-08, -0.5, -0.866, -5.016e-09, -0.5, -0.866, -8.355e-08, 5.51e-06, -1.0, -1.003e-08, -0.5, -0.866, -5.016e-09, -0.5, -0.866, -8.355e-08, -5.51e-06, -1.0, -1.147e-07, 5.51e-06, -1.0, -1.003e-08, -5.51e-06, -1.0, -1.147e-07, 0.5, -0.866, -4.123e-08, 5.51e-06, -1.0, -1.003e-08, -5.51e-06, -1.0, -1.147e-07, 0.5, -0.866, -6.741e-08, 0.5, -0.866, -4.123e-08, 0.5, -0.866, -6.741e-08, 0.866, -0.5, -2.618e-08, 0.5, -0.866, -4.123e-08, 0.5, -0.866, -6.741e-08, 0.866, -0.5, -6.544e-09, 0.866, -0.5, -2.618e-08, 0.866, -0.5, -6.544e-09, 1.0, 5.637e-06, 1.044e-08, 0.866, -0.5, -2.618e-08, 0.866, -0.5, -6.544e-09, 1.0, -5.677e-06, 3.899e-09, 1.0, 5.637e-06, 1.044e-08, -7.63e-06, 0.9298, -0.3681, 0.3233, 0.56, -0.7628, -3.224e-05, 0.6466, -0.7628, -7.63e-06, 0.9298, -0.3681, 0.4649, 0.8052, -0.3681, 0.3233, 0.56, -0.7628, 0.4649, 0.8052, -0.3681, 0.56, 0.3233, -0.7628, 0.3233, 0.56, -0.7628, 0.4649, 0.8052, -0.3681, 0.8052, 0.4649, -0.3681, 0.56, 0.3233, -0.7628, 0.8052, 0.4649, -0.3681, 0.6466, 1.465e-06, -0.7628, 0.56, 0.3233, -0.7628, 0.8052, 0.4649, -0.3681, 0.9298, 7.577e-06, -0.3681, 0.6466, 1.465e-06, -0.7628, 0.9298, 7.577e-06, -0.3681, 0.56, -0.3233, -0.7628, 0.6466, 1.465e-06, -0.7628, 0.9298, 7.577e-06, -0.3681, 0.8052, -0.4649, -0.3681, 0.56, -0.3233, -0.7628, 0.8052, -0.4649, -0.3681, 0.3233, -0.56, -0.7628, 0.56, -0.3233, -0.7628, 0.8052, -0.4649, -0.3681, 0.4649, -0.8052, -0.3681, 0.3233, -0.56, -0.7628, 0.4649, -0.8052, -0.3681, 1.442e-06, -0.6467, -0.7628, 0.3233, -0.56, -0.7628, 0.4649, -0.8052, -0.3681, 7.63e-06, -0.9298, -0.3681, 1.442e-06, -0.6467, -0.7628, 7.63e-06, -0.9298, -0.3681, -0.3233, -0.56, -0.7628, 1.442e-06, -0.6467, -0.7628, 7.63e-06, -0.9298, -0.3681, -0.4649, -0.8052, -0.3681, -0.3233, -0.56, -0.7628, -0.4649, -0.8052, -0.3681, -0.56, -0.3233, -0.7628, -0.3233, -0.56, -0.7628, -0.4649, -0.8052, -0.3681, -0.8052, -0.4649, -0.3681, -0.56, -0.3233, -0.7628, -0.8052, -0.4649, -0.3681, -0.6466, -1.413e-06, -0.7628, -0.56, -0.3233, -0.7628, -0.8052, -0.4649, -0.3681, -0.9298, -7.577e-06, -0.3681, -0.6466, -1.413e-06, -0.7628, -0.9298, -7.577e-06, -0.3681, -0.56, 0.3233, -0.7628, -0.6466, -1.413e-06, -0.7628, -0.9298, -7.577e-06, -0.3681, -0.8052, 0.4649, -0.3681, -0.56, 0.3233, -0.7628, -0.8052, 0.4649, -0.3681, -0.3233, 0.56, -0.7628, -0.56, 0.3233, -0.7628, -0.1953, 0.1127, -0.9742, -0.2255, 9.628e-07, -0.9742, -0.6466, -1.413e-06, -0.7628, -0.1953, 0.1127, -0.9742, -0.6466, -1.413e-06, -0.7628, -0.56, 0.3233, -0.7628, -0.1127, 0.1953, -0.9742, -0.1953, 0.1127, -0.9742, -0.56, 0.3233, -0.7628, -0.1127, 0.1953, -0.9742, -0.56, 0.3233, -0.7628, -0.3233, 0.56, -0.7628, 1.006e-06, 0.2255, -0.9742, -0.1127, 0.1953, -0.9742, -0.3233, 0.56, -0.7628, 1.006e-06, 0.2255, -0.9742, -0.3233, 0.56, -0.7628, -3.224e-05, 0.6466, -0.7628, -0.4649, 0.8052, -0.3681, -3.224e-05, 0.6466, -0.7628, -0.3233, 0.56, -0.7628, -0.8052, 0.4649, -0.3681, -0.4649, 0.8052, -0.3681, -0.3233, 0.56, -0.7628, -0.4649, 0.8052, -0.3681, -7.63e-06, 0.9298, -0.3681, -3.224e-05, 0.6466, -0.7628, 0.1127, 0.1953, -0.9742, 1.006e-06, 0.2255, -0.9742, -3.224e-05, 0.6466, -0.7628, 0.1127, 0.1953, -0.9742, -3.224e-05, 0.6466, -0.7628, 0.3233, 0.56, -0.7628, 0.1953, 0.1127, -0.9742, 0.1127, 0.1953, -0.9742, 0.3233, 0.56, -0.7628, 0.1953, 0.1127, -0.9742, 0.3233, 0.56, -0.7628, 0.56, 0.3233, -0.7628, 0.2255, -7.932e-07, -0.9742, 0.1953, 0.1127, -0.9742, 0.56, 0.3233, -0.7628, 0.2255, -7.932e-07, -0.9742, 0.56, 0.3233, -0.7628, 0.6466, 1.465e-06, -0.7628, 0.1953, -0.1127, -0.9742, 0.2255, -7.932e-07, -0.9742, 0.6466, 1.465e-06, -0.7628, 0.1953, -0.1127, -0.9742, 0.6466, 1.465e-06, -0.7628, 0.56, -0.3233, -0.7628, 0.1127, -0.1953, -0.9742, 0.1953, -0.1127, -0.9742, 0.56, -0.3233, -0.7628, 0.1127, -0.1953, -0.9742, 0.56, -0.3233, -0.7628, 0.3233, -0.56, -0.7628, -1.004e-06, -0.2255, -0.9742, 0.1127, -0.1953, -0.9742, 0.3233, -0.56, -0.7628, -1.004e-06, -0.2255, -0.9742, 0.3233, -0.56, -0.7628, 1.442e-06, -0.6467, -0.7628, -0.1127, -0.1953, -0.9742, -1.004e-06, -0.2255, -0.9742, 1.442e-06, -0.6467, -0.7628, -0.1127, -0.1953, -0.9742, 1.442e-06, -0.6467, -0.7628, -0.3233, -0.56, -0.7628, -0.1953, -0.1127, -0.9742, -0.1127, -0.1953, -0.9742, -0.3233, -0.56, -0.7628, -0.1953, -0.1127, -0.9742, -0.3233, -0.56, -0.7628, -0.56, -0.3233, -0.7628, -0.2255, 9.628e-07, -0.9742, -0.1953, -0.1127, -0.9742, -0.56, -0.3233, -0.7628, -0.2255, 9.628e-07, -0.9742, -0.56, -0.3233, -0.7628, -0.6466, -1.413e-06, -0.7628, 1.0, 5.598e-06, 0.0, 0.866, 0.5, 0.0, 1.0, -5.922e-06, 0.0, 1.0, 5.598e-06, 0.0, 0.866, 0.5, 0.0, 0.866, 0.5, 0.0, 0.866, 0.5, 0.0, 0.5, 0.866, 0.0, 0.866, 0.5, 0.0, 0.866, 0.5, 0.0, 0.5, 0.866, 0.0, 0.5, 0.866, 0.0, 0.5, 0.866, 0.0, 5.843e-06, 1.0, 0.0, 0.5, 0.866, 0.0, 0.5, 0.866, 0.0, -5.667e-06, 1.0, 0.0, 5.843e-06, 1.0, 0.0, -5.667e-06, 1.0, 0.0, -0.5, 0.866, 0.0, 5.843e-06, 1.0, 0.0, -5.667e-06, 1.0, 0.0, -0.5, 0.866, 0.0, -0.5, 0.866, 0.0, -0.5, 0.866, 0.0, -0.866, 0.5, 0.0, -0.5, 0.866, 0.0, -0.5, 0.866, 0.0, -0.866, 0.5, 0.0, -0.866, 0.5, 0.0, -0.866, 0.5, 0.0, -1.0, 5.568e-06, 0.0, -0.866, 0.5, 0.0, -0.866, 0.5, 0.0, -1.0, -5.686e-06, 0.0, -1.0, 5.568e-06, 0.0, -1.0, -5.686e-06, 0.0, -0.866, -0.5, 0.0, -1.0, 5.568e-06, 0.0, -1.0, -5.686e-06, 0.0, -0.866, -0.5, 0.0, -0.866, -0.5, 0.0, -0.866, -0.5, 0.0, -0.5, -0.866, 0.0, -0.866, -0.5, 0.0, -0.866, -0.5, 0.0, -0.5, -0.866, 0.0, -0.5, -0.866, 0.0, -0.5, -0.866, 0.0, -5.716e-06, -1.0, 0.0, -0.5, -0.866, 0.0, -0.5, -0.866, 0.0, 5.804e-06, -1.0, 0.0, -5.716e-06, -1.0, 0.0, 5.804e-06, -1.0, 0.0, 0.5, -0.866, 0.0, -5.716e-06, -1.0, 0.0, 5.804e-06, -1.0, 0.0, 0.5, -0.866, 0.0, 0.5, -0.866, 0.0, 0.5, -0.866, 0.0, 0.866, -0.5, 0.0, 0.5, -0.866, 0.0, 0.5, -0.866, 0.0, 0.866, -0.5, 0.0, 0.866, -0.5, 0.0, 0.866, -0.5, 0.0, 1.0, -5.922e-06, 0.0, 0.866, -0.5, 0.0, 0.866, -0.5, 0.0, 1.0, 5.598e-06, 0.0, 1.0, -5.922e-06, 0.0, 1.0, 5.195e-06, 0.0, 0.866, 0.5, 0.0, 1.0, -5.411e-06, 0.0, 1.0, 5.195e-06, 0.0, 0.866, 0.5, 0.0, 0.866, 0.5, 0.0, 0.866, 0.5, 0.0, 0.5, 0.866, 0.0, 0.866, 0.5, 0.0, 0.866, 0.5, 0.0, 0.5, 0.866, 0.0, 0.5, 0.866, 0.0, 0.5, 0.866, 0.0, 5.136e-06, 1.0, 0.0, 0.5, 0.866, 0.0, 0.5, 0.866, 0.0, -5.401e-06, 1.0, 0.0, 5.136e-06, 1.0, 0.0, -5.401e-06, 1.0, 0.0, -0.5, 0.866, 0.0, 5.136e-06, 1.0, 0.0, -5.401e-06, 1.0, 0.0, -0.5, 0.866, 0.0, -0.5, 0.866, 0.0, -0.5, 0.866, 0.0, -0.866, 0.5, 0.0, -0.5, 0.866, 0.0, -0.5, 0.866, 0.0, -0.866, 0.5, 0.0, -0.866, 0.5, 0.0, -0.866, 0.5, 0.0, -1.0, 5.176e-06, 0.0, -0.866, 0.5, 0.0, -0.866, 0.5, 0.0, -1.0, -5.254e-06, 0.0, -1.0, 5.176e-06, 0.0, -1.0, -5.254e-06, 0.0, -0.866, -0.5, 0.0, -1.0, 5.176e-06, 0.0, -1.0, -5.254e-06, 0.0, -0.866, -0.5, 0.0, -0.866, -0.5, 0.0, -0.866, -0.5, 0.0, -0.5, -0.866, 0.0, -0.866, -0.5, 0.0, -0.866, -0.5, 0.0, -0.5, -0.866, 0.0, -0.5, -0.866, 0.0, -0.5, -0.866, 0.0, -5.136e-06, -1.0, 0.0, -0.5, -0.866, 0.0, -0.5, -0.866, 0.0, 5.401e-06, -1.0, 0.0, -5.136e-06, -1.0, 0.0, 5.401e-06, -1.0, 0.0, 0.5, -0.866, 0.0, -5.136e-06, -1.0, 0.0, 5.401e-06, -1.0, 0.0, 0.5, -0.866, 0.0, 0.5, -0.866, 0.0, 0.5, -0.866, 0.0, 0.866, -0.5, 0.0, 0.5, -0.866, 0.0, 0.5, -0.866, 0.0, 0.866, -0.5, 0.0, 0.866, -0.5, 0.0, 0.866, -0.5, 0.0, 1.0, -5.411e-06, 0.0, 0.866, -0.5, 0.0, 0.866, -0.5, 0.0, 1.0, 5.195e-06, 0.0, 1.0, -5.411e-06, 0.0, 0.0, 0.0, -1.0, -4.987e-07, 0.0, -1.0, 0.0, 0.0, -1.0, -4.987e-07, 0.0, -1.0, -2.831e-07, 0.0, -1.0, 0.0, 0.0, -1.0, -4.987e-07, 0.0, -1.0, -1.052e-06, 0.0, -1.0, -2.831e-07, 0.0, -1.0, -1.052e-06, 0.0, -1.0, -6.327e-08, 0.0, -1.0, -2.831e-07, 0.0, -1.0, -1.052e-06, 0.0, -1.0, -9.161e-08, 0.0, -1.0, -6.327e-08, 0.0, -1.0, -9.161e-08, 0.0, -1.0, -9.918e-08, 0.0, -1.0, -6.327e-08, 0.0, -1.0, -9.161e-08, 0.0, -1.0, 0.0, 0.0, -1.0, -9.918e-08, 0.0, -1.0, 0.0, 0.0, -1.0, 0.0, 0.0, -1.0, -9.918e-08, 0.0, -1.0, 0.0, 0.0, -1.0, 0.0, 0.0, -1.0, 0.0, 0.0, -1.0, 0.0, 0.0, -1.0, 0.0, 0.0, -1.0, 0.0, 0.0, -1.0, 0.0, 0.0, -1.0, 2.494e-07, 0.0, -1.0, 0.0, 0.0, -1.0, 2.494e-07, 0.0, -1.0, 2.228e-07, 0.0, -1.0, 0.0, 0.0, -1.0, 2.494e-07, 0.0, -1.0, 1.071e-06, 0.0, -1.0, 2.228e-07, 0.0, -1.0, 1.071e-06, 0.0, -1.0, 4.455e-07, 0.0, -1.0, 2.228e-07, 0.0, -1.0, 1.071e-06, 0.0, -1.0, 1.144e-06, 0.0, -1.0, 4.455e-07, 0.0, -1.0, 1.144e-06, 0.0, -1.0, 0.0, 0.0, -1.0, 4.455e-07, 0.0, -1.0, 1.144e-06, 0.0, -1.0, 0.0, 0.0, -1.0, 0.0, 0.0, -1.0, 0.0, 0.0, -1.0, 0.0, 0.0, -1.0, 0.0, 0.0, -1.0, 0.0, 0.0, -1.0, 0.0, 0.0, -1.0, 0.0, 0.0, -1.0, 0.0, 0.0, -1.0, 0.0, 0.0, -1.0, 0.0, 0.0, -1.0, 0.0, 0.0, -1.0, 0.0, 0.0, -1.0, 0.0, 0.0, -1.0, 0.0, 0.0, -1.0, 0.0, 0.0, -1.0, 0.0, 0.0, -1.0, 0.0, 0.0, -1.0, 0.0, 0.0, -1.0, 0.0, 0.0, -1.0, 0.0, 0.0, -1.0, 0.0, 0.0, -1.0, 0.0, 0.0, -1.0, 1.063e-07, 1.849e-07, -1.0, 7.906e-08, 2.917e-07, -1.0, -4.544e-10, 1.328e-07, -1.0, 7.906e-08, 2.917e-07, -1.0, 0.0, 2.135e-07, -1.0, -4.544e-10, 1.328e-07, -1.0, 0.0, 2.135e-07, -1.0, 0.0, 0.0, -1.0, -4.544e-10, 1.328e-07, -1.0, 0.0, 0.0, -1.0, 0.0, 0.0, -1.0, -4.544e-10, 1.328e-07, -1.0, 0.0, 0.0, -1.0, -2.726e-09, 0.0, -1.0, -4.544e-10, 1.328e-07, -1.0, -2.726e-09, 0.0, -1.0, -2.726e-09, 0.0, -1.0, -4.544e-10, 1.328e-07, -1.0, -2.726e-09, 0.0, -1.0, 0.0, 0.0, -1.0, -4.544e-10, 1.328e-07, -1.0, 0.0, 0.0, -1.0, 0.0, 2.135e-07, -1.0, -4.544e-10, 1.328e-07, -1.0, 0.0, 2.135e-07, -1.0, -7.906e-08, 2.917e-07, -1.0, -4.544e-10, 1.328e-07, -1.0, -7.906e-08, 2.917e-07, -1.0, -1.063e-07, 1.849e-07, -1.0, -4.544e-10, 1.328e-07, -1.0, -1.063e-07, 1.849e-07, -1.0, 0.0, 2.135e-07, -1.0, -4.544e-10, 1.328e-07, -1.0, 0.0, 2.135e-07, -1.0, 1.063e-07, 1.849e-07, -1.0, -4.544e-10, 1.328e-07, -1.0])] * 3)])
me_pill_bottle01_physics = bpy.data.meshes.new('pill_bottle01_physics')
me_pill_bottle01_physics.from_pydata([(-6.686, 0.0, 0.0), (-3.343, -5.79, 0.0), (-6.686, -1e-06, 17.84), (-3.343, -5.79, 17.84), (3.343, -5.79, 0.0), (3.343, -5.79, 17.84), (3.343, 5.79, 17.84), (6.686, 0.0, 0.0), (3.343, 5.79, 0.0), (6.686, -1e-06, 17.84), (-3.343, 5.79, 0.0), (-3.343, 5.79, 17.84), (-3.343, 5.79, 17.84), (-3.343, -5.79, 17.84), (-6.686, -1e-06, 17.84), (-3.343, -5.79, 0.0), (3.343, 5.79, 0.0), (6.686, 0.0, 0.0), (-3.343, 5.79, 0.0)], [], [(0, 1, 2), (2, 1, 3), (1, 4, 3), (4, 5, 3), (4, 1, 0), (4, 2, 5), (2, 4, 0), (3, 5, 2), (6, 7, 8), (6, 9, 7), (9, 10, 7), (9, 11, 10), (7, 10, 8), (8, 10, 6), (6, 10, 11), (11, 9, 6), (2, 12, 0), (0, 12, 10), (13, 14, 15), (15, 14, 0), (16, 17, 18), (18, 17, 0), (0, 17, 15), (15, 17, 4), (5, 4, 9), (4, 17, 9), (9, 17, 6), (17, 16, 6), (16, 18, 6), (6, 18, 12), (4, 13, 15), (4, 5, 13), (5, 9, 13), (9, 14, 13), (9, 6, 14), (6, 12, 14)])
me_pill_bottle01_physics.polygons.foreach_set('use_smooth', [True] * 36)
_uv = me_pill_bottle01_physics.uv_layers.new(name='UVMap')
_uv.uv.foreach_set('vector', [0.0, 0.0, 0.0, 0.0, 0.0, 0.0, 0.0, 0.0, 0.0, 0.0, 0.0, 0.0, 0.0, 0.0, 0.0, 0.0, 0.0, 0.0, 0.0, 0.0, 0.0, 0.0, 0.0, 0.0, 0.0, 0.0, 0.0, 0.0, 0.0, 0.0, 0.0, 0.0, 0.0, 0.0, 0.0, 0.0, 0.0, 0.0, 0.0, 0.0, 0.0, 0.0, 0.0, 0.0, 0.0, 0.0, 0.0, 0.0, 0.0, 0.0, 0.0, 0.0, 0.0, 0.0, 0.0, 0.0, 0.0, 0.0, 0.0, 0.0, 0.0, 0.0, 0.0, 0.0, 0.0, 0.0, 0.0, 0.0, 0.0, 0.0, 0.0, 0.0, 0.0, 0.0, 0.0, 0.0, 0.0, 0.0, 0.0, 0.0, 0.0, 0.0, 0.0, 0.0, 0.0, 0.0, 0.0, 0.0, 0.0, 0.0, 0.0, 0.0, 0.0, 0.0, 0.0, 0.0, 0.0, 0.0, 0.0, 0.0, 0.0, 0.0, 0.0, 0.0, 0.0, 0.0, 0.0, 0.0, 0.0, 0.0, 0.0, 0.0, 0.0, 0.0, 0.0, 0.0, 0.0, 0.0, 0.0, 0.0, 0.0, 0.0, 0.0, 0.0, 0.0, 0.0, 0.0, 0.0, 0.0, 0.0, 0.0, 0.0, 0.0, 0.0, 0.0, 0.0, 0.0, 0.0, 0.0, 0.0, 0.0, 0.0, 0.0, 0.0, 0.0, 0.0, 0.0, 0.0, 0.0, 0.0, 0.0, 0.0, 0.0, 0.0, 0.0, 0.0, 0.0, 0.0, 0.0, 0.0, 0.0, 0.0, 0.0, 0.0, 0.0, 0.0, 0.0, 0.0, 0.0, 0.0, 0.0, 0.0, 0.0, 0.0, 0.0, 0.0, 0.0, 0.0, 0.0, 0.0, 0.0, 0.0, 0.0, 0.0, 0.0, 0.0, 0.0, 0.0, 0.0, 0.0, 0.0, 0.0, 0.0, 0.0, 0.0, 0.0, 0.0, 0.0, 0.0, 0.0, 0.0, 0.0, 0.0, 0.0, 0.0, 0.0, 0.0, 0.0, 0.0, 0.0, 0.0, 0.0, 0.0, 0.0, 0.0, 0.0])
me_pill_bottle01_physics.materials.append(mat_phy)
me_pill_bottle01_physics.use_remesh_fix_poles = True
me_pill_bottle01_physics.use_remesh_preserve_attributes = False
me_pill_bottle01_physics.use_mirror_vertex_groups = False
me_pill_bottle01_physics.update()
me_pill_bottle01_physics.normals_split_custom_set([tuple(v) for v in zip(*[iter([-0.9512, 0.3087, 4.831e-06, 0.7503, 0.1218, -0.6497, -0.9871, -0.1601, 6.87e-05, -0.9871, -0.1601, 6.87e-05, 0.7503, 0.1218, -0.6497, 0.9379, -0.1218, -0.3249, 0.7503, 0.1218, -0.6497, -0.4936, 0.1601, 0.8548, 0.9379, -0.1218, -0.3249, -0.4936, 0.1601, 0.8548, -0.4756, -0.3087, 0.8237, 0.9379, -0.1218, -0.3249, -0.4936, 0.1601, 0.8548, 0.7503, 0.1218, -0.6497, -0.9512, 0.3087, 4.831e-06, -0.4936, 0.1601, 0.8548, -0.9871, -0.1601, 6.87e-05, -0.4756, -0.3087, 0.8237, -0.9871, -0.1601, 6.87e-05, -0.4936, 0.1601, 0.8548, -0.9512, 0.3087, 4.831e-06, 0.9379, -0.1218, -0.3249, -0.4756, -0.3087, 0.8237, -0.9871, -0.1601, 6.87e-05, -0.8622, -0.09329, 0.4978, 0.4757, 0.3087, 0.8237, -0.8512, 0.1842, 0.4914, -0.8622, -0.09329, 0.4978, 0.9379, -0.1217, -0.3248, 0.4757, 0.3087, 0.8237, 0.9379, -0.1217, -0.3248, 0.4935, 0.16, -0.8549, 0.4757, 0.3087, 0.8237, 0.9379, -0.1217, -0.3248, 0.4756, -0.3087, -0.8237, 0.4935, 0.16, -0.8549, 0.4757, 0.3087, 0.8237, 0.4935, 0.16, -0.8549, -0.8512, 0.1842, 0.4914, -0.8512, 0.1842, 0.4914, 0.4935, 0.16, -0.8549, -0.8622, -0.09329, 0.4978, -0.8622, -0.09329, 0.4978, 0.4935, 0.16, -0.8549, 0.4756, -0.3087, -0.8237, 0.4756, -0.3087, -0.8237, 0.9379, -0.1217, -0.3248, -0.8622, -0.09329, 0.4978, 0.1611, -0.5229, -0.837, -0.7503, -0.1217, -0.6498, -0.1696, 0.4405, -0.8816, -0.1696, 0.4405, -0.8816, -0.7503, -0.1217, -0.6498, -0.8868, 0.3454, -0.3072, 0.8868, -0.3454, -0.3071, 0.1611, -0.5229, -0.837, 0.7094, 0.3454, -0.6144, 0.7094, 0.3454, -0.6144, 0.1611, -0.5229, -0.837, -0.1696, 0.4405, -0.8816, -0.8512, 0.1842, 0.4915, -0.1522, 0.5928, 0.7908, -0.8868, 0.3453, -0.3072, -0.8868, 0.3453, -0.3072, -0.1522, 0.5928, 0.7908, -0.1696, 0.4405, -0.8816, -0.1696, 0.4405, -0.8816, -0.1522, 0.5928, 0.7908, 0.7094, 0.3454, -0.6144, 0.7094, 0.3454, -0.6144, -0.1522, 0.5928, 0.7908, 0.8623, 0.09327, 0.4978, 0.8512, -0.1842, 0.4914, 0.8623, 0.09327, 0.4978, 0.1611, -0.5229, 0.837, 0.8623, 0.09327, 0.4978, -0.1522, 0.5928, 0.7908, 0.1611, -0.5229, 0.837, 0.1611, -0.5229, 0.837, -0.1522, 0.5928, 0.7908, -0.8337, -0.2706, 0.4814, -0.1522, 0.5928, 0.7908, -0.8512, 0.1842, 0.4915, -0.8337, -0.2706, 0.4814, -0.8512, 0.1842, 0.4915, -0.8868, 0.3453, -0.3072, -0.8337, -0.2706, 0.4814, -0.8337, -0.2706, 0.4814, -0.8868, 0.3453, -0.3072, -0.7503, -0.1218, -0.6498, 0.8623, 0.09327, 0.4978, 0.8868, -0.3454, -0.3071, 0.7094, 0.3454, -0.6144, 0.8623, 0.09327, 0.4978, 0.8512, -0.1842, 0.4914, 0.8868, -0.3454, -0.3071, 0.8512, -0.1842, 0.4914, 0.1611, -0.5229, 0.837, 0.8868, -0.3454, -0.3071, 0.1611, -0.5229, 0.837, 0.1611, -0.5229, -0.837, 0.8868, -0.3454, -0.3071, 0.1611, -0.5229, 0.837, -0.8337, -0.2706, 0.4814, 0.1611, -0.5229, -0.837, -0.8337, -0.2706, 0.4814, -0.7503, -0.1218, -0.6498, 0.1611, -0.5229, -0.837])] * 3)])
arm_pill_bottle01_qc_skeleton = bpy.data.armatures.new('pill_bottle01.qc_skeleton')  # bones are not reproduced

# ---- objects
ob_pill_bottle01_qc_skeleton = bpy.data.objects.new('pill_bottle01.qc_skeleton', arm_pill_bottle01_qc_skeleton)
ob_pill_bottle01 = bpy.data.objects.new('pill_bottle01', me_pill_bottle01)
ob_pill_bottle01_physics = bpy.data.objects.new('pill_bottle01_physics', me_pill_bottle01_physics)

# ---- transforms, parenting, visibility, modifiers, constraints
ob_pill_bottle01_qc_skeleton.location = (0.0, 0.0, 0.0)
ob_pill_bottle01_qc_skeleton.show_in_front = True
ob_pill_bottle01_qc_skeleton.lineart.crease_threshold = 0.0
ob_pill_bottle01.parent = ob_pill_bottle01_qc_skeleton
ob_pill_bottle01.location = (0.0, 0.0, 0.0)
ob_pill_bottle01.lineart.crease_threshold = 0.0
_vg = ob_pill_bottle01.vertex_groups.new(name='static_prop')
_vg.add([0, 1, 2, 3, 4, 5, 6, 7, 8, 9, 10, 11, 12, 13, 14, 15, 16, 17, 18, 19, 20, 21, 22, 23, 24, 25, 26, 27, 28, 29, 30, 31, 32, 33, 34, 35, 36, 37, 38, 39, 40, 41, 42, 43, 44, 45, 46, 47, 48, 49, 50, 51, 52, 53, 54, 55, 56, 57, 58, 59, 60, 61, 62, 63, 64, 65, 66, 67, 68, 69, 70, 71, 72, 73, 74, 75, 76, 77, 78, 79, 80, 81, 82, 83, 84, 85, 86, 87, 88, 89, 90, 91, 92, 93, 94, 95, 96, 97, 98, 99, 100, 101, 102, 103, 104, 105, 106, 107, 108, 109, 110, 111, 112, 113, 114, 115, 116, 117, 118, 119, 120, 121], 1.0, 'REPLACE')
_m = ob_pill_bottle01.modifiers.new('Armature', 'ARMATURE')
_m.object = ob_pill_bottle01_qc_skeleton
ob_pill_bottle01_physics.parent = ob_pill_bottle01_qc_skeleton
ob_pill_bottle01_physics.location = (0.0, 0.0, 0.0)
ob_pill_bottle01_physics.display_type = 'SOLID'
ob_pill_bottle01_physics.show_wire = True
ob_pill_bottle01_physics.lineart.crease_threshold = 0.0
_vg = ob_pill_bottle01_physics.vertex_groups.new(name='static_prop')
_vg.add([0, 1, 2, 3, 4, 5, 6, 7, 8, 9, 10, 11, 12, 13, 14, 15, 16, 17, 18], 1.0, 'REPLACE')
_m = ob_pill_bottle01_physics.modifiers.new('Armature', 'ARMATURE')
_m.object = ob_pill_bottle01_qc_skeleton

# ---- collection membership
scene.collection.objects.link(ob_pill_bottle01_qc_skeleton)
scene.collection.objects.link(ob_pill_bottle01)
scene.collection.objects.link(ob_pill_bottle01_physics)
col_pill_bottle01.objects.link(ob_pill_bottle01_qc_skeleton)
col_pill_bottle01.objects.link(ob_pill_bottle01)
col_pill_bottle01.objects.link(ob_pill_bottle01_physics)

# ---- scene / render settings (as saved in the file)
scene.frame_start = 1; scene.frame_end = 250; scene.frame_set(0)
scene.render.engine = 'BLENDER_EEVEE_NEXT'
scene.cycles.use_denoising = False
scene.cycles.samples = 128
scene.cycles.sampling_pattern = 'TABULATED_SOBOL'
scene.cycles.use_adaptive_sampling = False
scene.cycles.use_light_tree = False
scene.view_settings.view_transform = 'Filmic'
bpy.context.view_layer.update()

# ---- added for rendering (the .blend has no active camera and no usable light): camera, sun + grey world if the file has none
cam_auto = bpy.data.cameras.new('AutoCamera')
cam_auto.lens = 50.0
cam_auto.sensor_width = 36.0
cam_auto.clip_end = 1000.0
ob_auto_camera = bpy.data.objects.new('AutoCamera', cam_auto)
scene.collection.objects.link(ob_auto_camera)
ob_auto_camera.location = (23.3193, -27.9832, 27.519)
ob_auto_camera.rotation_euler = (1.09748, -7.21219e-08, 0.694738)
scene.camera = ob_auto_camera
light_auto_sun = bpy.data.lights.new('AutoSun', 'SUN')
light_auto_sun.energy = 3.0
light_auto_sun.angle = 0.0523599
ob_auto_sun = bpy.data.objects.new('AutoSun', light_auto_sun)
scene.collection.objects.link(ob_auto_sun)
ob_auto_sun.rotation_euler = (0.872665, 0.174533, 0.523599)
if scene.world is None:
    world_auto = bpy.data.worlds.new('AutoWorld')
    world_auto.color = (0.3, 0.3, 0.3)
    scene.world = world_auto
bpy.context.view_layer.update()
